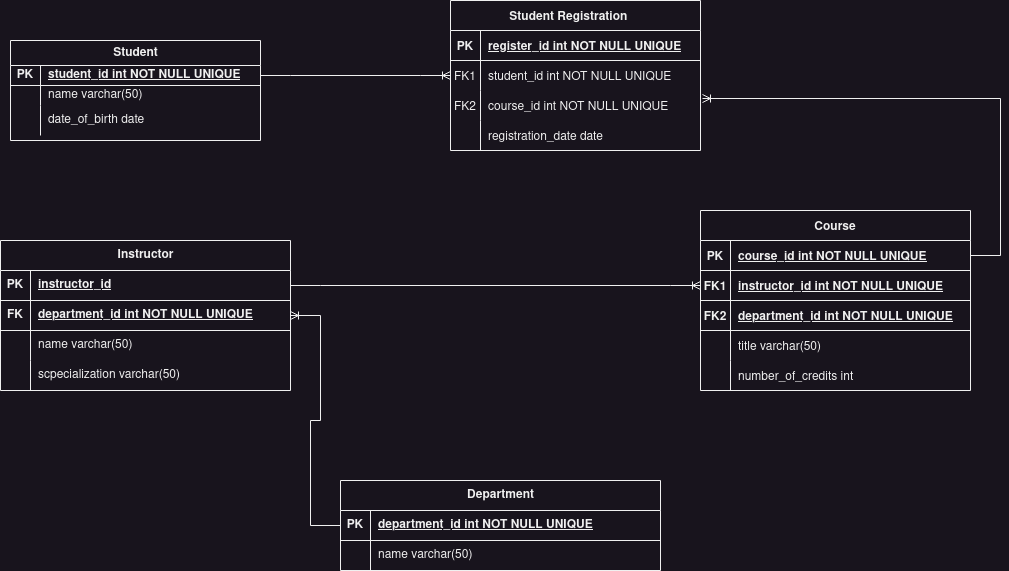

The diagram above was exported from draw.io. Its source (the exported page's mxGraphModel, read from the mxfile embedded in the PNG):
<mxGraphModel dx="1228" dy="579" grid="1" gridSize="10" guides="1" tooltips="1" connect="1" arrows="1" fold="1" page="1" pageScale="1" pageWidth="850" pageHeight="1100" math="0" shadow="0" extFonts="Permanent Marker^https://fonts.googleapis.com/css?family=Permanent+Marker">
  <root>
    <mxCell id="0" />
    <mxCell id="1" parent="0" />
    <mxCell id="C-vyLk0tnHw3VtMMgP7b-2" value="Course" style="shape=table;startSize=30;container=1;collapsible=1;childLayout=tableLayout;fixedRows=1;rowLines=0;fontStyle=1;align=center;resizeLast=1;" parent="1" vertex="1">
      <mxGeometry x="770" y="240" width="270" height="180" as="geometry" />
    </mxCell>
    <mxCell id="C-vyLk0tnHw3VtMMgP7b-3" value="" style="shape=partialRectangle;collapsible=0;dropTarget=0;pointerEvents=0;fillColor=none;points=[[0,0.5],[1,0.5]];portConstraint=eastwest;top=0;left=0;right=0;bottom=1;" parent="C-vyLk0tnHw3VtMMgP7b-2" vertex="1">
      <mxGeometry y="30" width="270" height="30" as="geometry" />
    </mxCell>
    <mxCell id="C-vyLk0tnHw3VtMMgP7b-4" value="PK" style="shape=partialRectangle;overflow=hidden;connectable=0;fillColor=none;top=0;left=0;bottom=0;right=0;fontStyle=1;" parent="C-vyLk0tnHw3VtMMgP7b-3" vertex="1">
      <mxGeometry width="30" height="30" as="geometry">
        <mxRectangle width="30" height="30" as="alternateBounds" />
      </mxGeometry>
    </mxCell>
    <mxCell id="C-vyLk0tnHw3VtMMgP7b-5" value="course_id int NOT NULL UNIQUE" style="shape=partialRectangle;overflow=hidden;connectable=0;fillColor=none;top=0;left=0;bottom=0;right=0;align=left;spacingLeft=6;fontStyle=5;" parent="C-vyLk0tnHw3VtMMgP7b-3" vertex="1">
      <mxGeometry x="30" width="240" height="30" as="geometry">
        <mxRectangle width="240" height="30" as="alternateBounds" />
      </mxGeometry>
    </mxCell>
    <mxCell id="zndgPNw5JpW7lne1gz93-61" style="shape=partialRectangle;collapsible=0;dropTarget=0;pointerEvents=0;fillColor=none;points=[[0,0.5],[1,0.5]];portConstraint=eastwest;top=0;left=0;right=0;bottom=1;" vertex="1" parent="C-vyLk0tnHw3VtMMgP7b-2">
      <mxGeometry y="60" width="270" height="30" as="geometry" />
    </mxCell>
    <mxCell id="zndgPNw5JpW7lne1gz93-62" value="FK1" style="shape=partialRectangle;overflow=hidden;connectable=0;fillColor=none;top=0;left=0;bottom=0;right=0;fontStyle=1;" vertex="1" parent="zndgPNw5JpW7lne1gz93-61">
      <mxGeometry width="30" height="30" as="geometry">
        <mxRectangle width="30" height="30" as="alternateBounds" />
      </mxGeometry>
    </mxCell>
    <mxCell id="zndgPNw5JpW7lne1gz93-63" value="instructor_id int NOT NULL UNIQUE" style="shape=partialRectangle;overflow=hidden;connectable=0;fillColor=none;top=0;left=0;bottom=0;right=0;align=left;spacingLeft=6;fontStyle=5;" vertex="1" parent="zndgPNw5JpW7lne1gz93-61">
      <mxGeometry x="30" width="240" height="30" as="geometry">
        <mxRectangle width="240" height="30" as="alternateBounds" />
      </mxGeometry>
    </mxCell>
    <mxCell id="zndgPNw5JpW7lne1gz93-64" style="shape=partialRectangle;collapsible=0;dropTarget=0;pointerEvents=0;fillColor=none;points=[[0,0.5],[1,0.5]];portConstraint=eastwest;top=0;left=0;right=0;bottom=1;" vertex="1" parent="C-vyLk0tnHw3VtMMgP7b-2">
      <mxGeometry y="90" width="270" height="30" as="geometry" />
    </mxCell>
    <mxCell id="zndgPNw5JpW7lne1gz93-65" value="FK2" style="shape=partialRectangle;overflow=hidden;connectable=0;fillColor=none;top=0;left=0;bottom=0;right=0;fontStyle=1;" vertex="1" parent="zndgPNw5JpW7lne1gz93-64">
      <mxGeometry width="30" height="30" as="geometry">
        <mxRectangle width="30" height="30" as="alternateBounds" />
      </mxGeometry>
    </mxCell>
    <mxCell id="zndgPNw5JpW7lne1gz93-66" value="department_id int NOT NULL UNIQUE" style="shape=partialRectangle;overflow=hidden;connectable=0;fillColor=none;top=0;left=0;bottom=0;right=0;align=left;spacingLeft=6;fontStyle=5;" vertex="1" parent="zndgPNw5JpW7lne1gz93-64">
      <mxGeometry x="30" width="240" height="30" as="geometry">
        <mxRectangle width="240" height="30" as="alternateBounds" />
      </mxGeometry>
    </mxCell>
    <mxCell id="C-vyLk0tnHw3VtMMgP7b-6" value="" style="shape=partialRectangle;collapsible=0;dropTarget=0;pointerEvents=0;fillColor=none;points=[[0,0.5],[1,0.5]];portConstraint=eastwest;top=0;left=0;right=0;bottom=0;" parent="C-vyLk0tnHw3VtMMgP7b-2" vertex="1">
      <mxGeometry y="120" width="270" height="30" as="geometry" />
    </mxCell>
    <mxCell id="C-vyLk0tnHw3VtMMgP7b-7" value="" style="shape=partialRectangle;overflow=hidden;connectable=0;fillColor=none;top=0;left=0;bottom=0;right=0;" parent="C-vyLk0tnHw3VtMMgP7b-6" vertex="1">
      <mxGeometry width="30" height="30" as="geometry">
        <mxRectangle width="30" height="30" as="alternateBounds" />
      </mxGeometry>
    </mxCell>
    <mxCell id="C-vyLk0tnHw3VtMMgP7b-8" value="title varchar(50)" style="shape=partialRectangle;overflow=hidden;connectable=0;fillColor=none;top=0;left=0;bottom=0;right=0;align=left;spacingLeft=6;" parent="C-vyLk0tnHw3VtMMgP7b-6" vertex="1">
      <mxGeometry x="30" width="240" height="30" as="geometry">
        <mxRectangle width="240" height="30" as="alternateBounds" />
      </mxGeometry>
    </mxCell>
    <mxCell id="C-vyLk0tnHw3VtMMgP7b-9" value="" style="shape=partialRectangle;collapsible=0;dropTarget=0;pointerEvents=0;fillColor=none;points=[[0,0.5],[1,0.5]];portConstraint=eastwest;top=0;left=0;right=0;bottom=0;" parent="C-vyLk0tnHw3VtMMgP7b-2" vertex="1">
      <mxGeometry y="150" width="270" height="30" as="geometry" />
    </mxCell>
    <mxCell id="C-vyLk0tnHw3VtMMgP7b-10" value="" style="shape=partialRectangle;overflow=hidden;connectable=0;fillColor=none;top=0;left=0;bottom=0;right=0;" parent="C-vyLk0tnHw3VtMMgP7b-9" vertex="1">
      <mxGeometry width="30" height="30" as="geometry">
        <mxRectangle width="30" height="30" as="alternateBounds" />
      </mxGeometry>
    </mxCell>
    <mxCell id="C-vyLk0tnHw3VtMMgP7b-11" value="number_of_credits int" style="shape=partialRectangle;overflow=hidden;connectable=0;fillColor=none;top=0;left=0;bottom=0;right=0;align=left;spacingLeft=6;" parent="C-vyLk0tnHw3VtMMgP7b-9" vertex="1">
      <mxGeometry x="30" width="240" height="30" as="geometry">
        <mxRectangle width="240" height="30" as="alternateBounds" />
      </mxGeometry>
    </mxCell>
    <mxCell id="C-vyLk0tnHw3VtMMgP7b-13" value="Student Registration    " style="shape=table;startSize=30;container=1;collapsible=1;childLayout=tableLayout;fixedRows=1;rowLines=0;fontStyle=1;align=center;resizeLast=1;" parent="1" vertex="1">
      <mxGeometry x="520" y="30" width="250" height="150" as="geometry" />
    </mxCell>
    <mxCell id="C-vyLk0tnHw3VtMMgP7b-14" value="" style="shape=partialRectangle;collapsible=0;dropTarget=0;pointerEvents=0;fillColor=none;points=[[0,0.5],[1,0.5]];portConstraint=eastwest;top=0;left=0;right=0;bottom=1;" parent="C-vyLk0tnHw3VtMMgP7b-13" vertex="1">
      <mxGeometry y="30" width="250" height="30" as="geometry" />
    </mxCell>
    <mxCell id="C-vyLk0tnHw3VtMMgP7b-15" value="PK" style="shape=partialRectangle;overflow=hidden;connectable=0;fillColor=none;top=0;left=0;bottom=0;right=0;fontStyle=1;" parent="C-vyLk0tnHw3VtMMgP7b-14" vertex="1">
      <mxGeometry width="30" height="30" as="geometry">
        <mxRectangle width="30" height="30" as="alternateBounds" />
      </mxGeometry>
    </mxCell>
    <mxCell id="C-vyLk0tnHw3VtMMgP7b-16" value="register_id int NOT NULL UNIQUE" style="shape=partialRectangle;overflow=hidden;connectable=0;fillColor=none;top=0;left=0;bottom=0;right=0;align=left;spacingLeft=6;fontStyle=5;" parent="C-vyLk0tnHw3VtMMgP7b-14" vertex="1">
      <mxGeometry x="30" width="220" height="30" as="geometry">
        <mxRectangle width="220" height="30" as="alternateBounds" />
      </mxGeometry>
    </mxCell>
    <mxCell id="C-vyLk0tnHw3VtMMgP7b-17" value="" style="shape=partialRectangle;collapsible=0;dropTarget=0;pointerEvents=0;fillColor=none;points=[[0,0.5],[1,0.5]];portConstraint=eastwest;top=0;left=0;right=0;bottom=0;" parent="C-vyLk0tnHw3VtMMgP7b-13" vertex="1">
      <mxGeometry y="60" width="250" height="30" as="geometry" />
    </mxCell>
    <mxCell id="C-vyLk0tnHw3VtMMgP7b-18" value="FK1" style="shape=partialRectangle;overflow=hidden;connectable=0;fillColor=none;top=0;left=0;bottom=0;right=0;" parent="C-vyLk0tnHw3VtMMgP7b-17" vertex="1">
      <mxGeometry width="30" height="30" as="geometry">
        <mxRectangle width="30" height="30" as="alternateBounds" />
      </mxGeometry>
    </mxCell>
    <mxCell id="C-vyLk0tnHw3VtMMgP7b-19" value="student_id int NOT NULL UNIQUE    " style="shape=partialRectangle;overflow=hidden;connectable=0;fillColor=none;top=0;left=0;bottom=0;right=0;align=left;spacingLeft=6;" parent="C-vyLk0tnHw3VtMMgP7b-17" vertex="1">
      <mxGeometry x="30" width="220" height="30" as="geometry">
        <mxRectangle width="220" height="30" as="alternateBounds" />
      </mxGeometry>
    </mxCell>
    <mxCell id="C-vyLk0tnHw3VtMMgP7b-20" value="" style="shape=partialRectangle;collapsible=0;dropTarget=0;pointerEvents=0;fillColor=none;points=[[0,0.5],[1,0.5]];portConstraint=eastwest;top=0;left=0;right=0;bottom=0;" parent="C-vyLk0tnHw3VtMMgP7b-13" vertex="1">
      <mxGeometry y="90" width="250" height="30" as="geometry" />
    </mxCell>
    <mxCell id="C-vyLk0tnHw3VtMMgP7b-21" value="FK2" style="shape=partialRectangle;overflow=hidden;connectable=0;fillColor=none;top=0;left=0;bottom=0;right=0;" parent="C-vyLk0tnHw3VtMMgP7b-20" vertex="1">
      <mxGeometry width="30" height="30" as="geometry">
        <mxRectangle width="30" height="30" as="alternateBounds" />
      </mxGeometry>
    </mxCell>
    <mxCell id="C-vyLk0tnHw3VtMMgP7b-22" value="course_id int NOT NULL UNIQUE" style="shape=partialRectangle;overflow=hidden;connectable=0;fillColor=none;top=0;left=0;bottom=0;right=0;align=left;spacingLeft=6;" parent="C-vyLk0tnHw3VtMMgP7b-20" vertex="1">
      <mxGeometry x="30" width="220" height="30" as="geometry">
        <mxRectangle width="220" height="30" as="alternateBounds" />
      </mxGeometry>
    </mxCell>
    <mxCell id="zndgPNw5JpW7lne1gz93-23" style="shape=partialRectangle;collapsible=0;dropTarget=0;pointerEvents=0;fillColor=none;points=[[0,0.5],[1,0.5]];portConstraint=eastwest;top=0;left=0;right=0;bottom=0;" vertex="1" parent="C-vyLk0tnHw3VtMMgP7b-13">
      <mxGeometry y="120" width="250" height="30" as="geometry" />
    </mxCell>
    <mxCell id="zndgPNw5JpW7lne1gz93-24" style="shape=partialRectangle;overflow=hidden;connectable=0;fillColor=none;top=0;left=0;bottom=0;right=0;" vertex="1" parent="zndgPNw5JpW7lne1gz93-23">
      <mxGeometry width="30" height="30" as="geometry">
        <mxRectangle width="30" height="30" as="alternateBounds" />
      </mxGeometry>
    </mxCell>
    <mxCell id="zndgPNw5JpW7lne1gz93-25" value="registration_date date" style="shape=partialRectangle;overflow=hidden;connectable=0;fillColor=none;top=0;left=0;bottom=0;right=0;align=left;spacingLeft=6;" vertex="1" parent="zndgPNw5JpW7lne1gz93-23">
      <mxGeometry x="30" width="220" height="30" as="geometry">
        <mxRectangle width="220" height="30" as="alternateBounds" />
      </mxGeometry>
    </mxCell>
    <mxCell id="zndgPNw5JpW7lne1gz93-10" value="Student" style="shape=table;startSize=25;container=1;collapsible=1;childLayout=tableLayout;fixedRows=1;rowLines=0;fontStyle=1;align=center;resizeLast=1;html=1;" vertex="1" parent="1">
      <mxGeometry x="80" y="70" width="250" height="100" as="geometry" />
    </mxCell>
    <mxCell id="zndgPNw5JpW7lne1gz93-11" value="" style="shape=tableRow;horizontal=0;startSize=0;swimlaneHead=0;swimlaneBody=0;fillColor=none;collapsible=0;dropTarget=0;points=[[0,0.5],[1,0.5]];portConstraint=eastwest;top=0;left=0;right=0;bottom=1;" vertex="1" parent="zndgPNw5JpW7lne1gz93-10">
      <mxGeometry y="25" width="250" height="20" as="geometry" />
    </mxCell>
    <mxCell id="zndgPNw5JpW7lne1gz93-12" value="PK" style="shape=partialRectangle;connectable=0;fillColor=none;top=0;left=0;bottom=0;right=0;fontStyle=1;overflow=hidden;whiteSpace=wrap;html=1;" vertex="1" parent="zndgPNw5JpW7lne1gz93-11">
      <mxGeometry width="30" height="20" as="geometry">
        <mxRectangle width="30" height="20" as="alternateBounds" />
      </mxGeometry>
    </mxCell>
    <mxCell id="zndgPNw5JpW7lne1gz93-13" value="student_id int NOT NULL UNIQUE" style="shape=partialRectangle;connectable=0;fillColor=none;top=0;left=0;bottom=0;right=0;align=left;spacingLeft=6;fontStyle=5;overflow=hidden;whiteSpace=wrap;html=1;" vertex="1" parent="zndgPNw5JpW7lne1gz93-11">
      <mxGeometry x="30" width="220" height="20" as="geometry">
        <mxRectangle width="220" height="20" as="alternateBounds" />
      </mxGeometry>
    </mxCell>
    <mxCell id="zndgPNw5JpW7lne1gz93-14" value="" style="shape=tableRow;horizontal=0;startSize=0;swimlaneHead=0;swimlaneBody=0;fillColor=none;collapsible=0;dropTarget=0;points=[[0,0.5],[1,0.5]];portConstraint=eastwest;top=0;left=0;right=0;bottom=0;" vertex="1" parent="zndgPNw5JpW7lne1gz93-10">
      <mxGeometry y="45" width="250" height="20" as="geometry" />
    </mxCell>
    <mxCell id="zndgPNw5JpW7lne1gz93-15" value="" style="shape=partialRectangle;connectable=0;fillColor=none;top=0;left=0;bottom=0;right=0;editable=1;overflow=hidden;whiteSpace=wrap;html=1;" vertex="1" parent="zndgPNw5JpW7lne1gz93-14">
      <mxGeometry width="30" height="20" as="geometry">
        <mxRectangle width="30" height="20" as="alternateBounds" />
      </mxGeometry>
    </mxCell>
    <mxCell id="zndgPNw5JpW7lne1gz93-16" value="name varchar(50) " style="shape=partialRectangle;connectable=0;fillColor=none;top=0;left=0;bottom=0;right=0;align=left;spacingLeft=6;overflow=hidden;whiteSpace=wrap;html=1;" vertex="1" parent="zndgPNw5JpW7lne1gz93-14">
      <mxGeometry x="30" width="220" height="20" as="geometry">
        <mxRectangle width="220" height="20" as="alternateBounds" />
      </mxGeometry>
    </mxCell>
    <mxCell id="zndgPNw5JpW7lne1gz93-17" value="" style="shape=tableRow;horizontal=0;startSize=0;swimlaneHead=0;swimlaneBody=0;fillColor=none;collapsible=0;dropTarget=0;points=[[0,0.5],[1,0.5]];portConstraint=eastwest;top=0;left=0;right=0;bottom=0;" vertex="1" parent="zndgPNw5JpW7lne1gz93-10">
      <mxGeometry y="65" width="250" height="30" as="geometry" />
    </mxCell>
    <mxCell id="zndgPNw5JpW7lne1gz93-18" value="" style="shape=partialRectangle;connectable=0;fillColor=none;top=0;left=0;bottom=0;right=0;editable=1;overflow=hidden;whiteSpace=wrap;html=1;" vertex="1" parent="zndgPNw5JpW7lne1gz93-17">
      <mxGeometry width="30" height="30" as="geometry">
        <mxRectangle width="30" height="30" as="alternateBounds" />
      </mxGeometry>
    </mxCell>
    <mxCell id="zndgPNw5JpW7lne1gz93-19" value="date_of_birth date" style="shape=partialRectangle;connectable=0;fillColor=none;top=0;left=0;bottom=0;right=0;align=left;spacingLeft=6;overflow=hidden;whiteSpace=wrap;html=1;" vertex="1" parent="zndgPNw5JpW7lne1gz93-17">
      <mxGeometry x="30" width="220" height="30" as="geometry">
        <mxRectangle width="220" height="30" as="alternateBounds" />
      </mxGeometry>
    </mxCell>
    <mxCell id="zndgPNw5JpW7lne1gz93-26" value="Instructor" style="shape=table;startSize=30;container=1;collapsible=1;childLayout=tableLayout;fixedRows=1;rowLines=0;fontStyle=1;align=center;resizeLast=1;html=1;" vertex="1" parent="1">
      <mxGeometry x="70" y="270" width="290" height="150" as="geometry">
        <mxRectangle x="120" y="285" width="100" height="30" as="alternateBounds" />
      </mxGeometry>
    </mxCell>
    <mxCell id="zndgPNw5JpW7lne1gz93-27" value="" style="shape=tableRow;horizontal=0;startSize=0;swimlaneHead=0;swimlaneBody=0;fillColor=none;collapsible=0;dropTarget=0;points=[[0,0.5],[1,0.5]];portConstraint=eastwest;top=0;left=0;right=0;bottom=1;" vertex="1" parent="zndgPNw5JpW7lne1gz93-26">
      <mxGeometry y="30" width="290" height="30" as="geometry" />
    </mxCell>
    <mxCell id="zndgPNw5JpW7lne1gz93-28" value="PK" style="shape=partialRectangle;connectable=0;fillColor=none;top=0;left=0;bottom=0;right=0;fontStyle=1;overflow=hidden;whiteSpace=wrap;html=1;" vertex="1" parent="zndgPNw5JpW7lne1gz93-27">
      <mxGeometry width="30" height="30" as="geometry">
        <mxRectangle width="30" height="30" as="alternateBounds" />
      </mxGeometry>
    </mxCell>
    <mxCell id="zndgPNw5JpW7lne1gz93-29" value="instructor_id" style="shape=partialRectangle;connectable=0;fillColor=none;top=0;left=0;bottom=0;right=0;align=left;spacingLeft=6;fontStyle=5;overflow=hidden;whiteSpace=wrap;html=1;" vertex="1" parent="zndgPNw5JpW7lne1gz93-27">
      <mxGeometry x="30" width="260" height="30" as="geometry">
        <mxRectangle width="260" height="30" as="alternateBounds" />
      </mxGeometry>
    </mxCell>
    <mxCell id="zndgPNw5JpW7lne1gz93-68" style="shape=tableRow;horizontal=0;startSize=0;swimlaneHead=0;swimlaneBody=0;fillColor=none;collapsible=0;dropTarget=0;points=[[0,0.5],[1,0.5]];portConstraint=eastwest;top=0;left=0;right=0;bottom=1;" vertex="1" parent="zndgPNw5JpW7lne1gz93-26">
      <mxGeometry y="60" width="290" height="30" as="geometry" />
    </mxCell>
    <mxCell id="zndgPNw5JpW7lne1gz93-69" value="FK" style="shape=partialRectangle;connectable=0;fillColor=none;top=0;left=0;bottom=0;right=0;fontStyle=1;overflow=hidden;whiteSpace=wrap;html=1;" vertex="1" parent="zndgPNw5JpW7lne1gz93-68">
      <mxGeometry width="30" height="30" as="geometry">
        <mxRectangle width="30" height="30" as="alternateBounds" />
      </mxGeometry>
    </mxCell>
    <mxCell id="zndgPNw5JpW7lne1gz93-70" value="department_id int NOT NULL UNIQUE" style="shape=partialRectangle;connectable=0;fillColor=none;top=0;left=0;bottom=0;right=0;align=left;spacingLeft=6;fontStyle=5;overflow=hidden;whiteSpace=wrap;html=1;" vertex="1" parent="zndgPNw5JpW7lne1gz93-68">
      <mxGeometry x="30" width="260" height="30" as="geometry">
        <mxRectangle width="260" height="30" as="alternateBounds" />
      </mxGeometry>
    </mxCell>
    <mxCell id="zndgPNw5JpW7lne1gz93-30" value="" style="shape=tableRow;horizontal=0;startSize=0;swimlaneHead=0;swimlaneBody=0;fillColor=none;collapsible=0;dropTarget=0;points=[[0,0.5],[1,0.5]];portConstraint=eastwest;top=0;left=0;right=0;bottom=0;" vertex="1" parent="zndgPNw5JpW7lne1gz93-26">
      <mxGeometry y="90" width="290" height="30" as="geometry" />
    </mxCell>
    <mxCell id="zndgPNw5JpW7lne1gz93-31" value="" style="shape=partialRectangle;connectable=0;fillColor=none;top=0;left=0;bottom=0;right=0;editable=1;overflow=hidden;whiteSpace=wrap;html=1;" vertex="1" parent="zndgPNw5JpW7lne1gz93-30">
      <mxGeometry width="30" height="30" as="geometry">
        <mxRectangle width="30" height="30" as="alternateBounds" />
      </mxGeometry>
    </mxCell>
    <mxCell id="zndgPNw5JpW7lne1gz93-32" value="name varchar(50)" style="shape=partialRectangle;connectable=0;fillColor=none;top=0;left=0;bottom=0;right=0;align=left;spacingLeft=6;overflow=hidden;whiteSpace=wrap;html=1;" vertex="1" parent="zndgPNw5JpW7lne1gz93-30">
      <mxGeometry x="30" width="260" height="30" as="geometry">
        <mxRectangle width="260" height="30" as="alternateBounds" />
      </mxGeometry>
    </mxCell>
    <mxCell id="zndgPNw5JpW7lne1gz93-33" value="" style="shape=tableRow;horizontal=0;startSize=0;swimlaneHead=0;swimlaneBody=0;fillColor=none;collapsible=0;dropTarget=0;points=[[0,0.5],[1,0.5]];portConstraint=eastwest;top=0;left=0;right=0;bottom=0;" vertex="1" parent="zndgPNw5JpW7lne1gz93-26">
      <mxGeometry y="120" width="290" height="30" as="geometry" />
    </mxCell>
    <mxCell id="zndgPNw5JpW7lne1gz93-34" value="" style="shape=partialRectangle;connectable=0;fillColor=none;top=0;left=0;bottom=0;right=0;editable=1;overflow=hidden;whiteSpace=wrap;html=1;" vertex="1" parent="zndgPNw5JpW7lne1gz93-33">
      <mxGeometry width="30" height="30" as="geometry">
        <mxRectangle width="30" height="30" as="alternateBounds" />
      </mxGeometry>
    </mxCell>
    <mxCell id="zndgPNw5JpW7lne1gz93-35" value="scpecialization varchar(50)" style="shape=partialRectangle;connectable=0;fillColor=none;top=0;left=0;bottom=0;right=0;align=left;spacingLeft=6;overflow=hidden;whiteSpace=wrap;html=1;" vertex="1" parent="zndgPNw5JpW7lne1gz93-33">
      <mxGeometry x="30" width="260" height="30" as="geometry">
        <mxRectangle width="260" height="30" as="alternateBounds" />
      </mxGeometry>
    </mxCell>
    <mxCell id="zndgPNw5JpW7lne1gz93-39" value="Department" style="shape=table;startSize=30;container=1;collapsible=1;childLayout=tableLayout;fixedRows=1;rowLines=0;fontStyle=1;align=center;resizeLast=1;html=1;" vertex="1" parent="1">
      <mxGeometry x="410" y="510" width="320" height="90" as="geometry" />
    </mxCell>
    <mxCell id="zndgPNw5JpW7lne1gz93-40" value="" style="shape=tableRow;horizontal=0;startSize=0;swimlaneHead=0;swimlaneBody=0;fillColor=none;collapsible=0;dropTarget=0;points=[[0,0.5],[1,0.5]];portConstraint=eastwest;top=0;left=0;right=0;bottom=1;" vertex="1" parent="zndgPNw5JpW7lne1gz93-39">
      <mxGeometry y="30" width="320" height="30" as="geometry" />
    </mxCell>
    <mxCell id="zndgPNw5JpW7lne1gz93-41" value="PK" style="shape=partialRectangle;connectable=0;fillColor=none;top=0;left=0;bottom=0;right=0;fontStyle=1;overflow=hidden;whiteSpace=wrap;html=1;" vertex="1" parent="zndgPNw5JpW7lne1gz93-40">
      <mxGeometry width="30" height="30" as="geometry">
        <mxRectangle width="30" height="30" as="alternateBounds" />
      </mxGeometry>
    </mxCell>
    <mxCell id="zndgPNw5JpW7lne1gz93-42" value="department_id int NOT NULL UNIQUE" style="shape=partialRectangle;connectable=0;fillColor=none;top=0;left=0;bottom=0;right=0;align=left;spacingLeft=6;fontStyle=5;overflow=hidden;whiteSpace=wrap;html=1;" vertex="1" parent="zndgPNw5JpW7lne1gz93-40">
      <mxGeometry x="30" width="290" height="30" as="geometry">
        <mxRectangle width="290" height="30" as="alternateBounds" />
      </mxGeometry>
    </mxCell>
    <mxCell id="zndgPNw5JpW7lne1gz93-43" value="" style="shape=tableRow;horizontal=0;startSize=0;swimlaneHead=0;swimlaneBody=0;fillColor=none;collapsible=0;dropTarget=0;points=[[0,0.5],[1,0.5]];portConstraint=eastwest;top=0;left=0;right=0;bottom=0;" vertex="1" parent="zndgPNw5JpW7lne1gz93-39">
      <mxGeometry y="60" width="320" height="30" as="geometry" />
    </mxCell>
    <mxCell id="zndgPNw5JpW7lne1gz93-44" value="" style="shape=partialRectangle;connectable=0;fillColor=none;top=0;left=0;bottom=0;right=0;editable=1;overflow=hidden;whiteSpace=wrap;html=1;" vertex="1" parent="zndgPNw5JpW7lne1gz93-43">
      <mxGeometry width="30" height="30" as="geometry">
        <mxRectangle width="30" height="30" as="alternateBounds" />
      </mxGeometry>
    </mxCell>
    <mxCell id="zndgPNw5JpW7lne1gz93-45" value="name varchar(50)" style="shape=partialRectangle;connectable=0;fillColor=none;top=0;left=0;bottom=0;right=0;align=left;spacingLeft=6;overflow=hidden;whiteSpace=wrap;html=1;" vertex="1" parent="zndgPNw5JpW7lne1gz93-43">
      <mxGeometry x="30" width="290" height="30" as="geometry">
        <mxRectangle width="290" height="30" as="alternateBounds" />
      </mxGeometry>
    </mxCell>
    <mxCell id="zndgPNw5JpW7lne1gz93-52" value="" style="edgeStyle=entityRelationEdgeStyle;fontSize=12;html=1;endArrow=ERoneToMany;rounded=0;exitX=1;exitY=0.5;exitDx=0;exitDy=0;entryX=0;entryY=0.5;entryDx=0;entryDy=0;" edge="1" parent="1" source="zndgPNw5JpW7lne1gz93-11" target="C-vyLk0tnHw3VtMMgP7b-17">
      <mxGeometry width="100" height="100" relative="1" as="geometry">
        <mxPoint x="360" y="270" as="sourcePoint" />
        <mxPoint x="460" y="170" as="targetPoint" />
      </mxGeometry>
    </mxCell>
    <mxCell id="zndgPNw5JpW7lne1gz93-56" value="" style="edgeStyle=entityRelationEdgeStyle;fontSize=12;html=1;endArrow=ERoneToMany;rounded=0;entryX=0;entryY=0.5;entryDx=0;entryDy=0;exitX=1;exitY=0.5;exitDx=0;exitDy=0;" edge="1" parent="1" source="zndgPNw5JpW7lne1gz93-27" target="zndgPNw5JpW7lne1gz93-61">
      <mxGeometry width="100" height="100" relative="1" as="geometry">
        <mxPoint x="350" y="410" as="sourcePoint" />
        <mxPoint x="70" y="240" as="targetPoint" />
      </mxGeometry>
    </mxCell>
    <mxCell id="zndgPNw5JpW7lne1gz93-57" value="" style="edgeStyle=entityRelationEdgeStyle;fontSize=12;html=1;endArrow=ERoneToMany;rounded=0;entryX=1.008;entryY=0.267;entryDx=0;entryDy=0;entryPerimeter=0;" edge="1" parent="1" source="C-vyLk0tnHw3VtMMgP7b-3" target="C-vyLk0tnHw3VtMMgP7b-20">
      <mxGeometry width="100" height="100" relative="1" as="geometry">
        <mxPoint x="1070" y="180" as="sourcePoint" />
        <mxPoint x="1120" y="190" as="targetPoint" />
      </mxGeometry>
    </mxCell>
    <mxCell id="zndgPNw5JpW7lne1gz93-72" value="" style="edgeStyle=entityRelationEdgeStyle;fontSize=12;html=1;endArrow=ERoneToMany;rounded=0;entryX=1;entryY=0.5;entryDx=0;entryDy=0;" edge="1" parent="1" source="zndgPNw5JpW7lne1gz93-40" target="zndgPNw5JpW7lne1gz93-68">
      <mxGeometry width="100" height="100" relative="1" as="geometry">
        <mxPoint x="670" y="520" as="sourcePoint" />
        <mxPoint x="770" y="420" as="targetPoint" />
      </mxGeometry>
    </mxCell>
  </root>
</mxGraphModel>